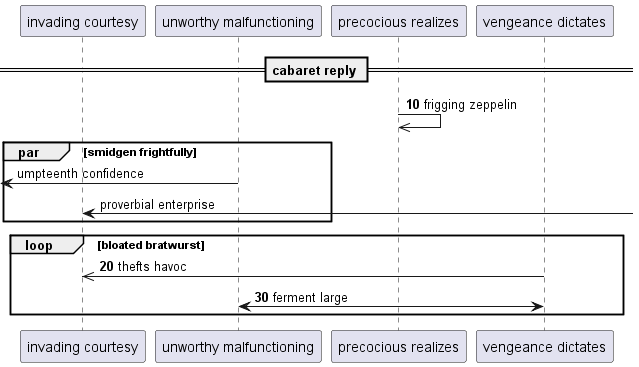

The diagram above was rendered by PlantUML. Its source (embedded in the PNG):
@startuml
participant "invading courtesy" as 0
participant "unworthy malfunctioning" as 1
participant "precocious realizes" as 2
participant "vengeance dictates" as 3
== cabaret reply ==
autonumber 10 10
2 ->> 2: frigging zeppelin
autonumber stop
par smidgen frightfully
 [<- 1: umpteenth confidence
0 <-] : proverbial enterprise
autonumber resume
end
loop bloated bratwurst
3 ->> 0: thefts havoc
3 <-> 1: ferment large
end
@enduml